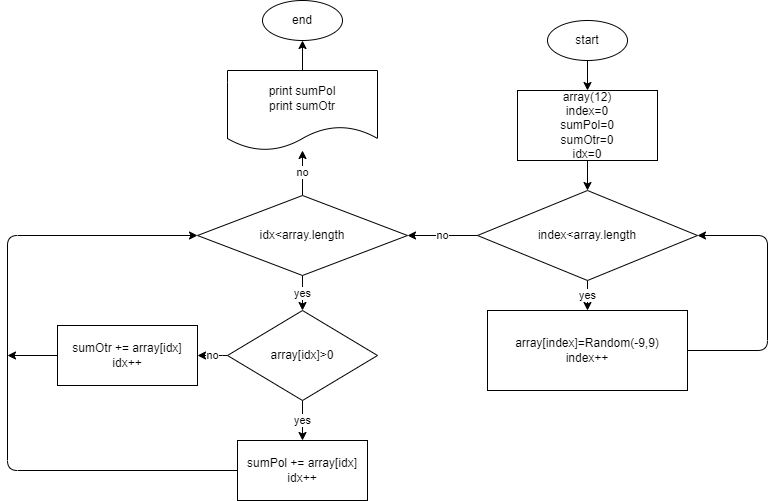

The diagram above was exported from draw.io. Its source (the exported page's mxGraphModel, read from the mxfile embedded in the PNG):
<mxGraphModel dx="841" dy="493" grid="1" gridSize="10" guides="1" tooltips="1" connect="1" arrows="1" fold="1" page="1" pageScale="1" pageWidth="827" pageHeight="1169" math="0" shadow="0">
  <root>
    <mxCell id="0" />
    <mxCell id="1" parent="0" />
    <mxCell id="4" value="" style="edgeStyle=none;html=1;" edge="1" parent="1" target="3">
      <mxGeometry relative="1" as="geometry">
        <mxPoint x="610" y="80" as="sourcePoint" />
      </mxGeometry>
    </mxCell>
    <mxCell id="2" value="start" style="ellipse;whiteSpace=wrap;html=1;" vertex="1" parent="1">
      <mxGeometry x="570" y="40" width="80" height="40" as="geometry" />
    </mxCell>
    <mxCell id="6" value="" style="edgeStyle=none;html=1;" edge="1" parent="1" source="3">
      <mxGeometry relative="1" as="geometry">
        <mxPoint x="610" y="210" as="targetPoint" />
      </mxGeometry>
    </mxCell>
    <mxCell id="3" value="array(12)&lt;br&gt;index=0&lt;br&gt;sumPol=0&lt;br&gt;sumOtr=0&lt;br&gt;idx=0" style="whiteSpace=wrap;html=1;" vertex="1" parent="1">
      <mxGeometry x="540" y="110" width="140" height="70" as="geometry" />
    </mxCell>
    <mxCell id="9" value="yes" style="edgeStyle=none;html=1;" edge="1" parent="1" source="7" target="8">
      <mxGeometry relative="1" as="geometry" />
    </mxCell>
    <mxCell id="13" value="no" style="edgeStyle=none;html=1;entryX=1;entryY=0.5;entryDx=0;entryDy=0;" edge="1" parent="1" source="7" target="12">
      <mxGeometry relative="1" as="geometry">
        <mxPoint x="470" y="255" as="targetPoint" />
      </mxGeometry>
    </mxCell>
    <mxCell id="7" value="index&amp;lt;array.length" style="rhombus;whiteSpace=wrap;html=1;" vertex="1" parent="1">
      <mxGeometry x="500" y="210" width="220" height="90" as="geometry" />
    </mxCell>
    <mxCell id="10" style="edgeStyle=none;html=1;entryX=1;entryY=0.5;entryDx=0;entryDy=0;" edge="1" parent="1" source="8" target="7">
      <mxGeometry relative="1" as="geometry">
        <Array as="points">
          <mxPoint x="790" y="370" />
          <mxPoint x="790" y="255" />
        </Array>
      </mxGeometry>
    </mxCell>
    <mxCell id="8" value="array[index]=Random(-9,9)&lt;br&gt;index++" style="whiteSpace=wrap;html=1;" vertex="1" parent="1">
      <mxGeometry x="510" y="330" width="200" height="80" as="geometry" />
    </mxCell>
    <mxCell id="15" value="yes" style="edgeStyle=none;html=1;" edge="1" parent="1" source="12" target="14">
      <mxGeometry relative="1" as="geometry" />
    </mxCell>
    <mxCell id="23" value="no" style="edgeStyle=none;html=1;" edge="1" parent="1" source="12" target="22">
      <mxGeometry relative="1" as="geometry" />
    </mxCell>
    <mxCell id="12" value="idx&amp;lt;array.length" style="rhombus;whiteSpace=wrap;html=1;" vertex="1" parent="1">
      <mxGeometry x="220" y="215" width="210" height="80" as="geometry" />
    </mxCell>
    <mxCell id="17" value="yes" style="edgeStyle=none;html=1;" edge="1" parent="1" source="14" target="16">
      <mxGeometry relative="1" as="geometry" />
    </mxCell>
    <mxCell id="19" value="no" style="edgeStyle=none;html=1;" edge="1" parent="1" source="14" target="18">
      <mxGeometry relative="1" as="geometry">
        <Array as="points">
          <mxPoint x="240" y="375" />
        </Array>
      </mxGeometry>
    </mxCell>
    <mxCell id="14" value="array[idx]&amp;gt;0" style="rhombus;whiteSpace=wrap;html=1;" vertex="1" parent="1">
      <mxGeometry x="250" y="330" width="150" height="90" as="geometry" />
    </mxCell>
    <mxCell id="20" style="edgeStyle=none;html=1;entryX=0;entryY=0.5;entryDx=0;entryDy=0;" edge="1" parent="1" source="16" target="12">
      <mxGeometry relative="1" as="geometry">
        <Array as="points">
          <mxPoint x="30" y="490" />
          <mxPoint x="30" y="255" />
        </Array>
      </mxGeometry>
    </mxCell>
    <mxCell id="16" value="sumPol += array[idx]&lt;br&gt;idx++" style="whiteSpace=wrap;html=1;" vertex="1" parent="1">
      <mxGeometry x="260" y="460" width="130" height="60" as="geometry" />
    </mxCell>
    <mxCell id="21" style="edgeStyle=none;html=1;" edge="1" parent="1" source="18">
      <mxGeometry relative="1" as="geometry">
        <mxPoint x="30" y="375" as="targetPoint" />
      </mxGeometry>
    </mxCell>
    <mxCell id="18" value="&lt;span&gt;sumOtr += array[idx]&lt;/span&gt;&lt;br&gt;&lt;span&gt;idx++&lt;/span&gt;" style="whiteSpace=wrap;html=1;" vertex="1" parent="1">
      <mxGeometry x="80" y="345" width="140" height="60" as="geometry" />
    </mxCell>
    <mxCell id="25" style="edgeStyle=none;html=1;entryX=0.5;entryY=1;entryDx=0;entryDy=0;" edge="1" parent="1" source="22" target="24">
      <mxGeometry relative="1" as="geometry" />
    </mxCell>
    <mxCell id="22" value="print sumPol&lt;br&gt;print sumOtr" style="shape=document;whiteSpace=wrap;html=1;boundedLbl=1;" vertex="1" parent="1">
      <mxGeometry x="250" y="90" width="150" height="80" as="geometry" />
    </mxCell>
    <mxCell id="24" value="end" style="ellipse;whiteSpace=wrap;html=1;" vertex="1" parent="1">
      <mxGeometry x="285" y="20" width="80" height="40" as="geometry" />
    </mxCell>
  </root>
</mxGraphModel>